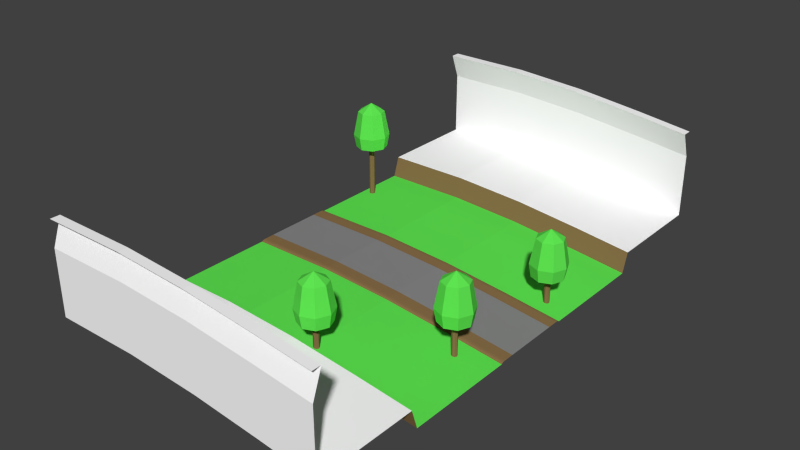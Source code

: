 # Source: straight_down.blend  (saved by Blender 2.74.0; exported with 4.5.12 LTS)
import bpy
from mathutils import Matrix  # noqa: F401  (used for matrix-valued properties, if any)

bpy.ops.wm.read_factory_settings(use_empty=True)
scene = bpy.context.scene
scene.name = 'Scene'

# ---- collections
col_collection_1 = bpy.data.collections.new('Collection 1'); scene.collection.children.link(col_collection_1)

# ---- materials (node trees are filled in below, after node groups)
mat_grey = bpy.data.materials.new('grey')
mat_grey.alpha_threshold = 0.0
mat_grey.use_transparent_shadow = False
mat_grey.diffuse_color = (1.0, 1.0, 1.0, 1.0)
mat_grey.roughness = 0.5
mat_asphalt = bpy.data.materials.new('asphalt')
mat_asphalt.alpha_threshold = 0.0
mat_asphalt.use_transparent_shadow = False
mat_asphalt.diffuse_color = (0.2462, 0.2462, 0.2462, 1.0)
mat_asphalt.roughness = 0.5
mat_asphalt.specular_intensity = 0.0
mat_brown = bpy.data.materials.new('brown')
mat_brown.alpha_threshold = 0.0
mat_brown.use_transparent_shadow = False
mat_brown.diffuse_color = (0.2529, 0.1569, 0.06666, 1.0)
mat_brown.roughness = 0.5
mat_brown.specular_intensity = 0.0
mat_green = bpy.data.materials.new('green')
mat_green.alpha_threshold = 0.0
mat_green.use_transparent_shadow = False
mat_green.diffuse_color = (0.1169, 0.8, 0.08475, 1.0)
mat_green.roughness = 0.5

# ---- material node trees

# ---- world
world_world = bpy.data.worlds.new('World'); scene.world = world_world
world_world.color = (0.05088, 0.05088, 0.05088)
world_world.use_sun_shadow = False
world_world.sun_shadow_jitter_overblur = 0.0
world_world.cycles.sampling_method = 'MANUAL'
world_world.cycles.sample_map_resolution = 256

# ---- meshes
me_plane = bpy.data.meshes.new('Plane')
me_plane.from_pydata([(0.0, -2.0, 0.0), (6.0, -2.0, 0.0), (0.0, 0.0, 0.0), (6.0, 0.0, 0.0), (0.0, 2.0, 0.0), (6.0, 2.0, 0.0), (0.0, -2.802, 0.0), (6.0, -2.802, 0.0), (0.0, 2.802, 0.0), (6.0, 2.802, 0.0), (0.0, -2.959, -0.02544), (6.0, -2.959, -0.02544), (0.0, 2.959, -0.02544), (6.0, 2.959, -0.02544), (0.0, -3.085, -0.1019), (6.0, -3.085, -0.1019), (0.0, 3.085, -0.1019), (6.0, 3.085, -0.1019), (17.54, -4.251, -1.322), (17.54, -4.251, 2.162), (17.68, -4.31, -1.322), (17.68, -4.31, 2.162), (17.74, -4.451, -1.322), (17.74, -4.451, 2.162), (17.68, -4.593, -1.322), (17.68, -4.593, 2.162), (17.54, -4.651, -1.322), (17.54, -4.651, 2.162), (17.4, -4.593, -1.322), (17.4, -4.593, 2.162), (17.34, -4.451, -1.322), (17.34, -4.451, 2.162), (17.4, -4.31, -1.322), (17.4, -4.31, 2.162), (0.0, -18.7, 1.303), (6.0, -18.7, 1.303), (0.0, 18.7, 1.303), (6.0, 18.7, 1.303), (0.0, -18.71, 5.86), (6.0, -18.71, 5.86), (0.0, 18.71, 5.86), (6.0, 18.71, 5.86), (0.0, -18.04, 7.702), (6.0, -18.04, 7.702), (0.0, 18.04, 7.702), (6.0, 18.04, 7.702), (0.0, -18.71, 7.702), (6.0, -18.71, 7.702), (0.0, 18.71, 7.702), (6.0, 18.71, 7.702), (16.59, -4.45, 3.943), (16.25, -4.45, 2.162), (16.42, -4.45, 1.25), (16.87, -3.78, 3.943), (16.63, -3.538, 2.162), (16.75, -3.659, 1.25), (17.54, -3.503, 3.943), (17.54, -3.16, 2.162), (17.54, -3.332, 1.25), (18.21, -3.78, 3.943), (18.45, -3.538, 2.162), (18.33, -3.659, 1.25), (18.49, -4.45, 3.943), (18.83, -4.45, 2.162), (18.66, -4.45, 1.25), (18.21, -5.12, 3.943), (18.45, -5.362, 2.162), (18.33, -5.24, 1.25), (17.54, -5.397, 3.943), (17.54, -5.74, 2.162), (17.54, -5.568, 1.25), (17.54, -4.45, 4.56), (16.87, -5.12, 3.943), (16.63, -5.362, 2.162), (16.75, -5.24, 1.25), (17.54, -4.45, 1.25), (11.61, -9.908, -0.6578), (11.67, -9.766, 2.257), (11.67, -9.766, -0.6578), (11.61, -9.625, 2.257), (11.61, -9.625, -0.6578), (11.47, -9.566, 2.257), (11.47, -9.566, -0.6578), (11.61, -9.908, 2.257), (11.47, -9.966, -0.6578), (11.47, -9.966, 2.257), (11.33, -9.908, -0.6578), (11.33, -9.908, 2.257), (11.27, -9.766, -0.6578), (11.27, -9.766, 2.257), (11.33, -9.625, -0.6578), (11.33, -9.625, 2.257), (10.52, -9.765, 4.037), (10.18, -9.765, 2.257), (10.35, -9.765, 1.345), (10.8, -9.095, 4.037), (10.56, -8.853, 2.257), (10.68, -8.974, 1.345), (11.47, -8.818, 4.037), (11.47, -8.475, 2.257), (11.47, -8.647, 1.345), (12.14, -9.095, 4.037), (12.38, -8.853, 2.257), (12.26, -8.974, 1.345), (12.42, -9.765, 4.037), (12.76, -9.765, 2.257), (12.59, -9.765, 1.345), (12.14, -10.43, 4.037), (12.38, -10.68, 2.257), (12.26, -10.56, 1.345), (11.47, -10.71, 4.037), (11.47, -11.05, 2.257), (11.47, -10.88, 1.345), (11.47, -9.765, 4.655), (10.8, -10.43, 4.037), (10.56, -10.68, 2.257), (10.68, -10.56, 1.345), (11.47, -9.765, 1.345), (18.44, 4.11, -1.305), (18.49, 4.251, 1.61), (18.49, 4.251, -1.305), (18.44, 4.393, 1.61), (18.44, 4.393, -1.305), (18.29, 4.451, 1.61), (18.29, 4.451, -1.305), (18.44, 4.11, 1.61), (18.29, 4.051, -1.305), (18.29, 4.051, 1.61), (18.15, 4.11, -1.305), (18.15, 4.11, 1.61), (18.09, 4.251, -1.305), (18.09, 4.251, 1.61), (18.15, 4.393, -1.305), (18.15, 4.393, 1.61), (17.35, 4.252, 3.39), (17.01, 4.252, 1.61), (17.18, 4.252, 0.6977), (17.63, 4.922, 3.39), (17.38, 5.164, 1.61), (17.5, 5.043, 0.6977), (18.29, 5.199, 3.39), (18.29, 5.542, 1.61), (18.29, 5.37, 0.6977), (18.96, 4.922, 3.39), (19.21, 5.164, 1.61), (19.09, 5.043, 0.6977), (19.24, 4.252, 3.39), (19.58, 4.252, 1.61), (19.41, 4.252, 0.6977), (18.96, 3.583, 3.39), (19.21, 3.34, 1.61), (19.09, 3.462, 0.6977), (18.29, 3.305, 3.39), (18.29, 2.963, 1.61), (18.29, 3.134, 0.6977), (18.29, 4.252, 4.008), (17.63, 3.583, 3.39), (17.38, 3.34, 1.61), (17.5, 3.462, 0.6977), (18.29, 4.252, 0.6977), (0.7888, 7.487, -0.1019), (0.8474, 7.628, 4.588), (0.8474, 7.628, -0.1019), (0.7888, 7.769, 4.588), (0.7888, 7.769, -0.1019), (0.6474, 7.828, 4.588), (0.6474, 7.828, -0.1019), (0.7888, 7.487, 4.588), (0.6474, 7.428, -0.1019), (0.6474, 7.428, 4.588), (0.5059, 7.487, -0.1019), (0.5059, 7.487, 4.588), (0.4474, 7.628, -0.1019), (0.4474, 7.628, 4.588), (0.5059, 7.769, -0.1019), (0.5059, 7.769, 4.588), (-0.2996, 7.629, 6.368), (-0.6423, 7.629, 4.588), (-0.4706, 7.629, 3.676), (-0.02227, 8.299, 6.368), (-0.2646, 8.541, 4.588), (-0.1431, 8.42, 3.676), (0.6474, 8.576, 6.368), (0.6474, 8.919, 4.588), (0.6474, 8.747, 3.676), (1.317, 8.299, 6.368), (1.559, 8.541, 4.588), (1.438, 8.42, 3.676), (1.594, 7.629, 6.368), (1.937, 7.629, 4.588), (1.765, 7.629, 3.676), (1.317, 6.96, 6.368), (1.559, 6.717, 4.588), (1.438, 6.839, 3.676), (0.6474, 6.682, 6.368), (0.6474, 6.34, 4.588), (0.6474, 6.511, 3.676), (0.6474, 7.629, 6.986), (-0.02227, 6.96, 6.368), (-0.2646, 6.717, 4.588), (-0.1431, 6.839, 3.676), (0.6474, 7.629, 3.676), (0.0, -10.95, -0.1019), (6.0, -10.95, -0.1019), (0.0, -11.41, 1.303), (6.0, -11.41, 1.303), (0.0, 10.95, -0.1019), (6.0, 10.95, -0.1019), (0.0, 11.41, 1.303), (6.0, 11.41, 1.303), (11.18, -2.0, -0.3143), (11.18, 0.0, -0.3143), (11.18, 2.0, -0.3143), (11.18, -2.802, -0.3143), (11.18, 2.802, -0.3143), (11.18, -2.959, -0.3397), (11.18, 2.959, -0.3397), (11.18, -3.085, -0.4162), (11.18, 3.085, -0.4162), (11.18, -18.7, 0.9888), (11.18, 18.7, 0.9888), (11.18, -18.71, 5.545), (11.18, 18.71, 5.545), (11.18, -18.04, 7.388), (11.18, 18.04, 7.388), (11.18, -18.71, 7.388), (11.18, 18.71, 7.388), (11.18, -10.95, -0.4162), (11.18, -11.41, 0.9888), (11.18, 10.95, -0.4162), (11.18, 11.41, 0.9888), (16.0, -2.0, -0.8391), (16.0, 0.0, -0.8391), (16.0, 2.0, -0.8391), (16.0, -2.802, -0.8391), (16.0, 2.802, -0.8391), (16.0, -2.959, -0.8646), (16.0, 2.959, -0.8646), (16.0, -3.085, -0.941), (16.0, 3.085, -0.941), (16.0, -18.7, 0.464), (16.0, 18.7, 0.464), (16.0, -18.71, 5.021), (16.0, 18.71, 5.021), (16.0, -18.04, 6.863), (16.0, 18.04, 6.863), (16.0, -18.71, 6.863), (16.0, 18.71, 6.863), (16.0, -10.95, -0.941), (16.0, -11.41, 0.464), (16.0, 10.95, -0.941), (16.0, 11.41, 0.464), (20.0, -2.0, -1.337), (20.0, 0.0, -1.337), (20.0, 2.0, -1.337), (20.0, -2.802, -1.337), (20.0, 2.802, -1.337), (20.0, -2.959, -1.362), (20.0, 2.959, -1.362), (20.0, -3.085, -1.439), (20.0, 3.085, -1.439), (20.0, -18.7, -0.03387), (20.0, 18.7, -0.03387), (20.0, -18.71, 4.523), (20.0, 18.71, 4.523), (20.0, -18.04, 6.365), (20.0, 18.04, 6.365), (20.0, -18.71, 6.365), (20.0, 18.71, 6.365), (20.0, -10.95, -1.439), (20.0, -11.41, -0.03387), (20.0, 10.95, -1.439), (20.0, 11.41, -0.03387)], [(23, 63), (77, 105), (119, 147), (161, 189)], [(0, 1, 3, 2), (2, 3, 5, 4), (1, 0, 6, 7), (9, 8, 4, 5), (8, 9, 13, 12), (7, 6, 10, 11), (12, 13, 17, 16), (11, 10, 14, 15), (205, 204, 34, 35), (18, 19, 21, 20), (20, 21, 23, 22), (22, 23, 25, 24), (24, 25, 27, 26), (26, 27, 29, 28), (28, 29, 31, 30), (32, 33, 19, 18), (30, 31, 33, 32), (16, 17, 207, 206), (36, 37, 41, 40), (35, 34, 38, 39), (40, 41, 45, 44), (44, 45, 49, 48), (43, 42, 46, 47), (52, 51, 54, 55), (51, 50, 53, 54), (55, 54, 57, 58), (54, 53, 56, 57), (58, 57, 60, 61), (57, 56, 59, 60), (61, 60, 63, 64), (60, 59, 62, 63), (64, 63, 66, 67), (63, 62, 65, 66), (67, 66, 69, 70), (66, 65, 68, 69), (70, 69, 73, 74), (69, 68, 72, 73), (50, 71, 53), (53, 71, 56), (56, 71, 59), (59, 71, 62), (62, 71, 65), (65, 71, 68), (68, 71, 72), (74, 73, 51, 52), (73, 72, 50, 51), (72, 71, 50), (39, 38, 42, 43), (88, 89, 91, 90), (90, 91, 81, 82), (86, 87, 89, 88), (84, 85, 87, 86), (76, 83, 85, 84), (78, 77, 83, 76), (80, 79, 77, 78), (82, 81, 79, 80), (74, 52, 75), (70, 74, 75), (67, 70, 75), (64, 67, 75), (61, 64, 75), (58, 61, 75), (55, 58, 75), (52, 55, 75), (94, 93, 96, 97), (93, 92, 95, 96), (97, 96, 99, 100), (96, 95, 98, 99), (100, 99, 102, 103), (99, 98, 101, 102), (103, 102, 105, 106), (102, 101, 104, 105), (106, 105, 108, 109), (105, 104, 107, 108), (109, 108, 111, 112), (108, 107, 110, 111), (112, 111, 115, 116), (111, 110, 114, 115), (92, 113, 95), (95, 113, 98), (98, 113, 101), (101, 113, 104), (104, 113, 107), (107, 113, 110), (110, 113, 114), (116, 115, 93, 94), (115, 114, 92, 93), (114, 113, 92), (116, 94, 117), (112, 116, 117), (109, 112, 117), (106, 109, 117), (103, 106, 117), (100, 103, 117), (97, 100, 117), (94, 97, 117), (130, 131, 133, 132), (132, 133, 123, 124), (128, 129, 131, 130), (126, 127, 129, 128), (118, 125, 127, 126), (120, 119, 125, 118), (122, 121, 119, 120), (124, 123, 121, 122), (136, 135, 138, 139), (135, 134, 137, 138), (139, 138, 141, 142), (138, 137, 140, 141), (142, 141, 144, 145), (141, 140, 143, 144), (145, 144, 147, 148), (144, 143, 146, 147), (148, 147, 150, 151), (147, 146, 149, 150), (151, 150, 153, 154), (150, 149, 152, 153), (154, 153, 157, 158), (153, 152, 156, 157), (134, 155, 137), (137, 155, 140), (140, 155, 143), (143, 155, 146), (146, 155, 149), (149, 155, 152), (152, 155, 156), (158, 157, 135, 136), (157, 156, 134, 135), (156, 155, 134), (158, 136, 159), (154, 158, 159), (151, 154, 159), (148, 151, 159), (145, 148, 159), (142, 145, 159), (139, 142, 159), (136, 139, 159), (172, 173, 175, 174), (174, 175, 165, 166), (170, 171, 173, 172), (168, 169, 171, 170), (160, 167, 169, 168), (162, 161, 167, 160), (164, 163, 161, 162), (166, 165, 163, 164), (178, 177, 180, 181), (177, 176, 179, 180), (181, 180, 183, 184), (180, 179, 182, 183), (184, 183, 186, 187), (183, 182, 185, 186), (187, 186, 189, 190), (186, 185, 188, 189), (190, 189, 192, 193), (189, 188, 191, 192), (193, 192, 195, 196), (192, 191, 194, 195), (196, 195, 199, 200), (195, 194, 198, 199), (176, 197, 179), (179, 197, 182), (182, 197, 185), (185, 197, 188), (188, 197, 191), (191, 197, 194), (194, 197, 198), (200, 199, 177, 178), (199, 198, 176, 177), (198, 197, 176), (200, 178, 201), (196, 200, 201), (193, 196, 201), (190, 193, 201), (187, 190, 201), (184, 187, 201), (181, 184, 201), (178, 181, 201), (203, 202, 204, 205), (206, 207, 209, 208), (15, 14, 202, 203), (37, 36, 208, 209), (17, 13, 216, 218), (37, 209, 230, 220), (1, 7, 213, 210), (207, 17, 218, 229), (39, 43, 223, 221), (15, 203, 227, 217), (13, 9, 214, 216), (205, 35, 219, 228), (41, 37, 220, 222), (43, 47, 225, 223), (203, 205, 228, 227), (9, 5, 212, 214), (11, 15, 217, 215), (45, 41, 222, 224), (209, 207, 229, 230), (3, 1, 210, 211), (7, 11, 215, 213), (5, 3, 211, 212), (35, 39, 221, 219), (49, 45, 224, 226), (212, 211, 232, 233), (219, 221, 242, 240), (229, 218, 239, 250), (217, 227, 248, 238), (215, 217, 238, 236), (227, 228, 249, 248), (213, 215, 236, 234), (214, 212, 233, 235), (223, 225, 246, 244), (211, 210, 231, 232), (224, 222, 243, 245), (222, 220, 241, 243), (220, 230, 251, 241), (228, 219, 240, 249), (230, 229, 250, 251), (218, 216, 237, 239), (216, 214, 235, 237), (221, 223, 244, 242), (210, 213, 234, 231), (226, 224, 245, 247), (235, 233, 254, 256), (244, 246, 267, 265), (232, 231, 252, 253), (245, 243, 264, 266), (243, 241, 262, 264), (241, 251, 272, 262), (249, 240, 261, 270), (251, 250, 271, 272), (239, 237, 258, 260), (237, 235, 256, 258), (242, 244, 265, 263), (231, 234, 255, 252), (247, 245, 266, 268), (233, 232, 253, 254), (240, 242, 263, 261), (250, 239, 260, 271), (238, 248, 269, 259), (236, 238, 259, 257), (248, 249, 270, 269), (234, 236, 257, 255)])
me_plane.polygons.foreach_set('material_index', [1, 1, 2, 2, 2, 2, 2, 2, 0, 2, 2, 2, 2, 2, 2, 2, 2, 3, 0, 0, 0, 0, 0, 3, 3, 3, 3, 3, 3, 3, 3, 3, 3, 3, 3, 3, 3, 3, 3, 3, 3, 3, 3, 3, 3, 3, 3, 0, 2, 2, 2, 2, 2, 2, 2, 2, 3, 3, 3, 3, 3, 3, 3, 3, 3, 3, 3, 3, 3, 3, 3, 3, 3, 3, 3, 3, 3, 3, 3, 3, 3, 3, 3, 3, 3, 3, 3, 3, 3, 3, 3, 3, 3, 3, 3, 3, 2, 2, 2, 2, 2, 2, 2, 2, 3, 3, 3, 3, 3, 3, 3, 3, 3, 3, 3, 3, 3, 3, 3, 3, 3, 3, 3, 3, 3, 3, 3, 3, 3, 3, 3, 3, 3, 3, 3, 3, 2, 2, 2, 2, 2, 2, 2, 2, 3, 3, 3, 3, 3, 3, 3, 3, 3, 3, 3, 3, 3, 3, 3, 3, 3, 3, 3, 3, 3, 3, 3, 3, 3, 3, 3, 3, 3, 3, 3, 3, 2, 2, 3, 0, 2, 0, 2, 3, 0, 3, 2, 0, 0, 0, 2, 2, 2, 0, 2, 1, 2, 1, 0, 0, 1, 0, 3, 3, 2, 2, 2, 2, 0, 1, 0, 0, 0, 0, 2, 2, 2, 0, 2, 0, 2, 0, 1, 0, 0, 0, 0, 2, 2, 2, 0, 2, 0, 1, 0, 3, 3, 2, 2, 2])
_uv = me_plane.uv_layers.new(name='UVMap')
_uv.uv.foreach_set('vector', [-0.002992, 0.0008824, 2.097, 0.0008824, 2.097, 0.5008, -0.002992, 0.5008, -0.002992, 0.5008, 2.097, 0.5008, 2.097, 1.001, -0.002992, 1.001, -4.952, -0.487, 0.0, 0.0, 0.0, 0.0, 0.0, 0.0, -4.952, -0.487, 0.0, 0.0, 0.0, 0.0, 0.0, 0.0, 0.0, 0.0, -4.952, -0.487, -4.952, -0.487, 0.0, 0.0, 0.0, 0.0, 0.0, 0.0, 0.0, 0.0, 0.0, 0.0, 0.0, 0.0, -4.952, -0.487, -4.952, -0.487, 0.0, 0.0, 0.0, 0.0, 0.0, 0.0, 0.0, 0.0, 0.0, 0.0, 0.0, 0.0, 0.0, 0.0, 0.0, 0.0, 0.0, 0.0, 0.0, 0.0, 0.0, 0.0, 0.0, 0.0, 0.0, 0.0, 0.0, 0.0, 0.0, 0.0, 0.0, 0.0, 0.0, 0.0, 0.0, 0.0, 0.0, 0.0, 0.0, 0.0, 0.0, 0.0, 0.0, 0.0, 0.0, 0.0, 0.0, 0.0, 0.0, 0.0, 0.0, 0.0, 0.0, 0.0, 0.0, 0.0, 0.0, 0.0, 0.0, 0.0, 0.0, 0.0, 0.0, 0.0, 0.0, 0.0, 0.0, 0.0, 0.0, 0.0, 0.0, 0.0, 0.0, 0.0, 0.0, 0.0, 0.0, 0.0, 0.0, 0.0, 0.0, 0.0, 0.0, 0.0, -4.952, -0.487, -4.952, -0.487, 0.0, 0.0, 0.0, 0.0, -4.952, -0.487, -4.952, -0.487, 0.0, 0.0, 0.0, 0.0, 0.0, 0.0, 0.0, 0.0, 0.0, 0.0, 0.0, 0.0, -4.952, -0.487, -4.952, -0.487, 0.0, 0.0, 0.0, 0.0, -4.952, -0.487, -4.952, -0.487, 0.0, 0.0, 0.0, 0.0, 0.0, 0.0, 0.0, 0.0, 0.0, 0.0, 0.0, 0.0, 0.0, 0.0, 0.0, 0.0, 0.0, 0.0, 0.0, 0.0, 0.0, 0.0, 0.0, 0.0, 0.0, 0.0, 0.0, 0.0, 0.0, 0.0, 0.0, 0.0, 0.0, 0.0, 0.0, 0.0, 0.0, 0.0, 0.0, 0.0, 0.0, 0.0, 0.0, 0.0, 0.0, 0.0, 0.0, 0.0, 0.0, 0.0, 0.0, 0.0, 0.0, 0.0, 0.0, 0.0, 0.0, 0.0, 0.0, 0.0, 0.0, 0.0, 0.0, 0.0, 0.0, 0.0, 0.0, 0.0, 0.0, 0.0, 0.0, 0.0, 0.0, 0.0, 0.0, 0.0, 0.0, 0.0, 0.0, 0.0, 0.0, 0.0, 0.0, 0.0, 0.0, 0.0, 0.0, 0.0, 0.0, 0.0, 0.0, 0.0, 0.0, 0.0, 0.0, 0.0, 0.0, 0.0, 0.0, 0.0, 0.0, 0.0, 0.0, 0.0, 0.0, 0.0, 0.0, 0.0, 0.0, 0.0, 0.0, 0.0, 0.0, 0.0, 0.0, 0.0, 0.0, 0.0, 0.0, 0.0, 0.0, 0.0, 0.0, 0.0, 0.0, 0.0, 0.0, 0.0, 0.0, 0.0, 0.0, 0.0, 0.0, 0.0, 0.0, 0.0, 0.0, 0.0, 0.0, 0.0, 0.0, 0.0, 0.0, 0.0, 0.0, 0.0, 0.0, 0.0, 0.0, 0.0, 0.0, 0.0, 0.0, 0.0, 0.0, 0.0, 0.0, 0.0, 0.0, 0.0, 0.0, 0.0, 0.0, 0.0, 0.0, 0.0, 0.0, 0.0, 0.0, 0.0, 0.0, 0.0, 0.0, 0.0, 0.0, 0.0, 0.0, 0.0, 0.0, 0.0, 0.0, 0.0, 0.0, 0.0, 0.0, 0.0, 0.0, 0.0, 0.0, 0.0, 0.0, 0.0, 0.0, 0.0, 0.0, 0.0, 0.0, 0.0, 0.0, 0.0, 0.0, 0.0, 0.0, 0.0, 0.0, 0.0, 0.0, 0.0, 0.0, 0.0, 0.0, 0.0, 0.0, 0.0, 0.0, 0.0, 0.0, 0.0, 0.0, 0.0, 0.0, 0.0, 0.0, 0.0, 0.0, 0.0, 0.0, 0.0, 0.0, 0.0, 0.0, 0.0, 0.0, 0.0, 0.0, 0.0, 0.0, 0.0, 0.0, 0.0, 0.0, 0.0, 0.0, 0.0, 0.0, 0.0, 0.0, 0.0, 0.0, 0.0, 0.0, 0.0, 0.0, 0.0, 0.0, 0.0, 0.0, 0.0, 0.0, 0.0, 0.0, 0.0, 0.0, 0.0, 0.0, 0.0, 0.0, 0.0, 0.0, 0.0, 0.0, 0.0, 0.0, 0.0, 0.0, 0.0, 0.0, 0.0, 0.0, 0.0, 0.0, 0.0, 0.0, 0.0, 0.0, 0.0, 0.0, 0.0, 0.0, 0.0, 0.0, 0.0, 0.0, 0.0, 0.0, 0.0, 0.0, 0.0, 0.0, 0.0, 0.0, 0.0, 0.0, 0.0, 0.0, 0.0, 0.0, 0.0, 0.0, 0.0, 0.0, 0.0, 0.0, 0.0, 0.0, 0.0, 0.0, 0.0, 0.0, 0.0, 0.0, 0.0, 0.0, 0.0, 0.0, 0.0, 0.0, 0.0, 0.0, 0.0, 0.0, 0.0, 0.0, 0.0, 0.0, 0.0, 0.0, 0.0, 0.0, 0.0, 0.0, 0.0, 0.0, 0.0, 0.0, 0.0, 0.0, 0.0, 0.0, 0.0, 0.0, 0.0, 0.0, 0.0, 0.0, 0.0, 0.0, 0.0, 0.0, 0.0, 0.0, 0.0, 0.0, 0.0, 0.0, 0.0, 0.0, 0.0, 0.0, 0.0, 0.0, 0.0, 0.0, 0.0, 0.0, 0.0, 0.0, 0.0, 0.0, 0.0, 0.0, 0.0, 0.0, 0.0, 0.0, 0.0, 0.0, 0.0, 0.0, 0.0, 0.0, 0.0, 0.0, 0.0, 0.0, 0.0, 0.0, 0.0, 0.0, 0.0, 0.0, 0.0, 0.0, 0.0, 0.0, 0.0, 0.0, 0.0, 0.0, 0.0, 0.0, 0.0, 0.0, 0.0, 0.0, 0.0, 0.0, 0.0, 0.0, 0.0, 0.0, 0.0, 0.0, 0.0, 0.0, 0.0, 0.0, 0.0, 0.0, 0.0, 0.0, 0.0, 0.0, 0.0, 0.0, 0.0, 0.0, 0.0, 0.0, 0.0, 0.0, 0.0, 0.0, 0.0, 0.0, 0.0, 0.0, 0.0, 0.0, 0.0, 0.0, 0.0, 0.0, 0.0, 0.0, 0.0, 0.0, 0.0, 0.0, 0.0, 0.0, 0.0, 0.0, 0.0, 0.0, 0.0, 0.0, 0.0, 0.0, 0.0, 0.0, 0.0, 0.0, 0.0, 0.0, 0.0, 0.0, 0.0, 0.0, 0.0, 0.0, 0.0, 0.0, 0.0, 0.0, 0.0, 0.0, 0.0, 0.0, 0.0, 0.0, 0.0, 0.0, 0.0, 0.0, 0.0, 0.0, 0.0, 0.0, 0.0, 0.0, 0.0, 0.0, 0.0, 0.0, 0.0, 0.0, 0.0, 0.0, 0.0, 0.0, 0.0, 0.0, 0.0, 0.0, 0.0, 0.0, 0.0, 0.0, 0.0, 0.0, 0.0, 0.0, 0.0, 0.0, 0.0, 0.0, 0.0, 0.0, 0.0, 0.0, 0.0, 0.0, 0.0, 0.0, 0.0, 0.0, 0.0, 0.0, 0.0, 0.0, 0.0, 0.0, 0.0, 0.0, 0.0, 0.0, 0.0, 0.0, 0.0, 0.0, 0.0, 0.0, 0.0, 0.0, 0.0, 0.0, 0.0, 0.0, 0.0, 0.0, 0.0, 0.0, 0.0, 0.0, 0.0, 0.0, 0.0, 0.0, 0.0, 0.0, 0.0, 0.0, 0.0, 0.0, 0.0, 0.0, 0.0, 0.0, 0.0, 0.0, 0.0, 0.0, 0.0, 0.0, 0.0, 0.0, 0.0, 0.0, 0.0, 0.0, 0.0, 0.0, 0.0, 0.0, 0.0, 0.0, 0.0, 0.0, 0.0, 0.0, 0.0, 0.0, 0.0, 0.0, 0.0, 0.0, 0.0, 0.0, 0.0, 0.0, 0.0, 0.0, 0.0, 0.0, 0.0, 0.0, 0.0, 0.0, 0.0, 0.0, 0.0, 0.0, 0.0, 0.0, 0.0, 0.0, 0.0, 0.0, 0.0, 0.0, 0.0, 0.0, 0.0, 0.0, 0.0, 0.0, 0.0, 0.0, 0.0, 0.0, 0.0, 0.0, 0.0, 0.0, 0.0, 0.0, 0.0, 0.0, 0.0, 0.0, 0.0, 0.0, 0.0, 0.0, 0.0, 0.0, 0.0, 0.0, 0.0, 0.0, 0.0, 0.0, 0.0, 0.0, 0.0, 0.0, 0.0, 0.0, 0.0, 0.0, 0.0, 0.0, 0.0, 0.0, 0.0, 0.0, 0.0, 0.0, 0.0, 0.0, 0.0, 0.0, 0.0, 0.0, 0.0, 0.0, 0.0, 0.0, 0.0, 0.0, 0.0, 0.0, 0.0, 0.0, 0.0, 0.0, 0.0, 0.0, 0.0, 0.0, 0.0, 0.0, 0.0, 0.0, 0.0, 0.0, 0.0, 0.0, 0.0, 0.0, 0.0, 0.0, 0.0, 0.0, 0.0, 0.0, 0.0, 0.0, 0.0, 0.0, 0.0, 0.0, 0.0, 0.0, 0.0, 0.0, 0.0, 0.0, 0.0, 0.0, 0.0, 0.0, 0.0, 0.0, 0.0, 0.0, 0.0, 0.0, 0.0, 0.0, 0.0, 0.0, 0.0, 0.0, 0.0, 0.0, 0.0, 0.0, 0.0, 0.0, 0.0, 0.0, 0.0, 0.0, 0.0, 0.0, 0.0, 0.0, 0.0, 0.0, 0.0, 0.0, 0.0, 0.0, 0.0, 0.0, 0.0, 0.0, 0.0, 0.0, 0.0, 0.0, 0.0, 0.0, 0.0, 0.0, 0.0, 0.0, 0.0, 0.0, 0.0, 0.0, 0.0, 0.0, 0.0, 0.0, 0.0, 0.0, 0.0, 0.0, 0.0, 0.0, 0.0, 0.0, 0.0, 0.0, 0.0, 0.0, 0.0, 0.0, 0.0, 0.0, 0.0, 0.0, 0.0, 0.0, 0.0, 0.0, 0.0, 0.0, 0.0, 0.0, 0.0, 0.0, 0.0, 0.0, 0.0, 0.0, 0.0, 0.0, 0.0, 0.0, 0.0, 0.0, 0.0, 0.0, 0.0, 0.0, 0.0, 0.0, 0.0, 0.0, 0.0, 0.0, 0.0, 0.0, 0.0, 0.0, 0.0, 0.0, 0.0, 0.0, 0.0, 0.0, 0.0, 0.0, 0.0, 0.0, 0.0, 0.0, 0.0, 0.0, 0.0, 0.0, 0.0, 0.0, 0.0, 0.0, 0.0, 0.0, 0.0, 0.0, 0.0, 0.0, 0.0, 0.0, 0.0, 0.0, 0.0, 0.0, 0.0, 0.0, 0.0, 0.0, 0.0, 0.0, 0.0, 0.0, 0.0, 0.0, 0.0, 0.0, 0.0, 0.0, 0.0, 0.0, 0.0, 0.0, 0.0, 0.0, 0.0, 0.0, 0.0, 0.0, 0.0, 0.0, 0.0, 0.0, 0.0, 0.0, 0.0, 0.0, 0.0, 0.0, 0.0, 0.0, 0.0, 0.0, 0.0, 0.0, 0.0, 0.0, 0.0, 0.0, 0.0, 0.0, 0.0, 0.0, 0.0, 0.0, 0.0, 0.0, 0.0, 0.0, 0.0, 0.0, 0.0, 0.0, 0.0, 0.0, 0.0, 0.0, 0.0, 0.0, 0.0, 0.0, 0.0, 0.0, 0.0, 0.0, 0.0, 0.0, 0.0, 0.0, 0.0, 0.0, 0.0, 0.0, 0.0, 0.0, 0.0, 0.0, 0.0, 0.0, 0.0, 0.0, 0.0, 0.0, 0.0, 0.0, 0.0, 0.0, 0.0, 0.0, 0.0, 0.0, 0.0, 0.0, 0.0, 0.0, 0.0, 0.0, 0.0, 0.0, 0.0, 0.0, 0.0, 0.0, 0.0, 0.0, 0.0, 0.0, 0.0, 0.0, 0.0, 0.0, 0.0, 0.0, 0.0, 0.0, 0.0, 0.0, 0.0, 0.0, 0.0, 0.0, 0.0, 0.0, 0.0, 0.0, 0.0, 0.0, 0.0, 0.0, 0.0, 0.0, 0.0, 0.0, 0.0, 0.0, 0.0, 0.0, 0.0, 0.0, 0.0, 0.0, 0.0, 0.0, 0.0, 0.0, 0.0, 0.0, 0.0, 0.0, 0.0, 0.0, 0.0, 0.0, 0.0, 0.0, 0.0, 0.0, 0.0, 0.0, 0.0, 0.0, 0.0, 0.0, 0.0, 0.0, 0.0, 0.0, 0.0, 0.0, 0.0, 0.0, 0.0, 0.0, 0.0, 0.0, 0.0, 0.0, 0.0, 0.0, 0.0, 0.0, 0.0, 0.0, 0.0, 0.0, 0.0, 0.0, 0.0, 0.0, 0.0, 0.0, 0.0, 0.0, 0.0, 0.0, 0.0, 0.0, 0.0, 0.0, 0.0, 0.0, 0.0, 0.0, 0.0, 0.0, 0.0, 0.0, 0.0, 0.0, 0.0, 0.0, 0.0, 0.0, 0.0, 0.0, 0.0, 0.0, 0.0, 0.0, 0.0, 0.0, 0.0, 0.0, 0.0, 0.0, 0.0, 0.0, 0.0, 0.0, 0.0, 0.0, 0.0, 0.0, 0.0, 0.0, 0.0, 0.0, 0.0, 0.0, 0.0, -4.952, -0.487, -4.952, -0.487, 0.0, 0.0, 0.0, 0.0, 0.0, 0.0, 0.0, 0.0, 0.0, 0.0, 0.0, 0.0, 0.0, 0.0, 0.0, 0.0, -4.952, -0.487, -4.952, -0.487, -4.952, -0.487, -4.952, -0.487, -4.952, -0.487, 0.0, 0.0, -4.952, -0.487, -4.952, -0.487, 0.0, 0.0, -4.952, -0.487, 0.0, 0.0, 0.0, 0.0, -4.952, -0.487, -4.952, -0.487, -4.952, -0.487, -4.952, -0.487, -4.952, -0.487, 0.0, 0.0, 0.0, 0.0, 0.0, 0.0, 0.0, 0.0, 0.0, 0.0, 0.0, 0.0, 0.0, 0.0, 0.0, 0.0, -4.952, -0.487, -4.952, -0.487, -4.952, -0.487, -4.952, -0.487, 0.0, 0.0, 0.0, 0.0, 0.0, 0.0, 0.0, 0.0, -4.952, -0.487, -4.952, -0.487, -4.952, -0.487, -4.952, -0.487, 0.0, 0.0, 0.0, 0.0, 0.0, 0.0, 0.0, 0.0, 0.0, 0.0, 0.0, 0.0, 0.0, 0.0, 0.0, 0.0, -4.952, -0.487, 0.0, 0.0, 0.0, 0.0, -4.952, -0.487, 0.0, 0.0, 0.0, 0.0, 0.0, 0.0, 0.0, 0.0, -4.952, -0.487, -4.952, -0.487, -4.952, -0.487, -4.952, -0.487, -4.952, -0.487, -4.952, -0.487, -4.952, -0.487, -4.952, -0.487, 2.097, 0.5008, 2.097, 0.0008824, 2.097, 0.0008824, 2.097, 0.5008, 0.0, 0.0, 0.0, 0.0, 0.0, 0.0, 0.0, 0.0, 2.097, 1.001, 2.097, 0.5008, 2.097, 0.5008, 2.097, 1.001, 0.0, 0.0, 0.0, 0.0, 0.0, 0.0, 0.0, 0.0, -4.952, -0.487, -4.952, -0.487, -4.952, -0.487, -4.952, -0.487, 2.097, 1.001, 2.097, 0.5008, 2.097, 0.5008, 2.097, 1.001, 0.0, 0.0, 0.0, 0.0, 0.0, 0.0, 0.0, 0.0, -4.952, -0.487, -4.952, -0.487, -4.952, -0.487, -4.952, -0.487, 0.0, 0.0, 0.0, 0.0, 0.0, 0.0, 0.0, 0.0, 0.0, 0.0, 0.0, 0.0, 0.0, 0.0, 0.0, 0.0, 0.0, 0.0, 0.0, 0.0, 0.0, 0.0, 0.0, 0.0, 0.0, 0.0, 0.0, 0.0, 0.0, 0.0, 0.0, 0.0, -4.952, -0.487, 0.0, 0.0, 0.0, 0.0, -4.952, -0.487, 0.0, 0.0, 0.0, 0.0, 0.0, 0.0, 0.0, 0.0, 2.097, 0.5008, 2.097, 0.0008824, 2.097, 0.0008824, 2.097, 0.5008, -4.952, -0.487, -4.952, -0.487, -4.952, -0.487, -4.952, -0.487, -4.952, -0.487, -4.952, -0.487, -4.952, -0.487, -4.952, -0.487, 0.0, 0.0, -4.952, -0.487, -4.952, -0.487, 0.0, 0.0, 0.0, 0.0, 0.0, 0.0, 0.0, 0.0, 0.0, 0.0, -4.952, -0.487, -4.952, -0.487, -4.952, -0.487, -4.952, -0.487, -4.952, -0.487, -4.952, -0.487, -4.952, -0.487, -4.952, -0.487, -4.952, -0.487, -4.952, -0.487, -4.952, -0.487, -4.952, -0.487, 0.0, 0.0, 0.0, 0.0, 0.0, 0.0, 0.0, 0.0, -4.952, -0.487, 0.0, 0.0, 0.0, 0.0, -4.952, -0.487, -4.952, -0.487, -4.952, -0.487, -4.952, -0.487, -4.952, -0.487, -4.952, -0.487, 0.0, 0.0, 0.0, 0.0, -4.952, -0.487, 0.0, 0.0, 0.0, 0.0, 0.0, 0.0, 0.0, 0.0, 2.097, 0.5008, 2.097, 0.0008824, 2.097, 0.0008824, 2.097, 0.5008, -4.952, -0.487, -4.952, -0.487, -4.952, -0.487, -4.952, -0.487, -4.952, -0.487, -4.952, -0.487, -4.952, -0.487, -4.952, -0.487, 0.0, 0.0, -4.952, -0.487, -4.952, -0.487, 0.0, 0.0, 0.0, 0.0, 0.0, 0.0, 0.0, 0.0, 0.0, 0.0, -4.952, -0.487, -4.952, -0.487, -4.952, -0.487, -4.952, -0.487, -4.952, -0.487, -4.952, -0.487, -4.952, -0.487, -4.952, -0.487, -4.952, -0.487, -4.952, -0.487, -4.952, -0.487, -4.952, -0.487, 0.0, 0.0, 0.0, 0.0, 0.0, 0.0, 0.0, 0.0, -4.952, -0.487, 0.0, 0.0, 0.0, 0.0, -4.952, -0.487, -4.952, -0.487, -4.952, -0.487, -4.952, -0.487, -4.952, -0.487, 2.097, 1.001, 2.097, 0.5008, 2.097, 0.5008, 2.097, 1.001, 0.0, 0.0, 0.0, 0.0, 0.0, 0.0, 0.0, 0.0, -4.952, -0.487, -4.952, -0.487, -4.952, -0.487, -4.952, -0.487, 0.0, 0.0, 0.0, 0.0, 0.0, 0.0, 0.0, 0.0, 0.0, 0.0, 0.0, 0.0, 0.0, 0.0, 0.0, 0.0, 0.0, 0.0, 0.0, 0.0, 0.0, 0.0, 0.0, 0.0, 0.0, 0.0, 0.0, 0.0, 0.0, 0.0, 0.0, 0.0])
me_plane.materials.append(mat_grey)
me_plane.materials.append(mat_asphalt)
me_plane.materials.append(mat_brown)
me_plane.materials.append(mat_green)
me_plane.use_remesh_preserve_volume = False
me_plane.use_remesh_preserve_attributes = False
me_plane.use_mirror_vertex_groups = False
me_plane.update()

# ---- objects
ob_plane = bpy.data.objects.new('Plane', me_plane)

# ---- transforms, parenting, visibility, modifiers, constraints
ob_plane.location = (0.0, 0.0, 0.0)
ob_plane.show_texture_space = True
ob_plane.lineart.crease_threshold = 0.0

# ---- collection membership
col_collection_1.objects.link(ob_plane)

# ---- scene / render settings (as saved in the file)
scene.frame_start = 1; scene.frame_end = 250; scene.frame_set(1)
scene.render.engine = 'BLENDER_EEVEE_NEXT'
scene.render.resolution_percentage = 50
scene.render.dither_intensity = 0.0
scene.cycles.use_denoising = False
scene.cycles.samples = 10
scene.cycles.sampling_pattern = 'TABULATED_SOBOL'
scene.cycles.light_sampling_threshold = 0.0
scene.cycles.use_adaptive_sampling = False
scene.cycles.use_light_tree = False
scene.cycles.blur_glossy = 0.0
scene.cycles.pixel_filter_type = 'GAUSSIAN'
scene.cycles.sample_clamp_indirect = 0.0
scene.view_settings.view_transform = 'Standard'
bpy.context.view_layer.update()

# ---- added for rendering (the .blend has no active camera and no usable light): camera, sun
cam_auto = bpy.data.cameras.new('AutoCamera')
cam_auto.lens = 50.0
cam_auto.sensor_width = 36.0
cam_auto.clip_end = 1000.0
ob_auto_camera = bpy.data.objects.new('AutoCamera', cam_auto)
scene.collection.objects.link(ob_auto_camera)
ob_auto_camera.location = (50.1086, -48.5157, 35.4755)
ob_auto_camera.rotation_euler = (1.09748, -7.21219e-08, 0.694738)
scene.camera = ob_auto_camera
light_auto_sun = bpy.data.lights.new('AutoSun', 'SUN')
light_auto_sun.energy = 3.0
light_auto_sun.angle = 0.0523599
ob_auto_sun = bpy.data.objects.new('AutoSun', light_auto_sun)
scene.collection.objects.link(ob_auto_sun)
ob_auto_sun.rotation_euler = (0.872665, 0.174533, 0.523599)
bpy.context.view_layer.update()
